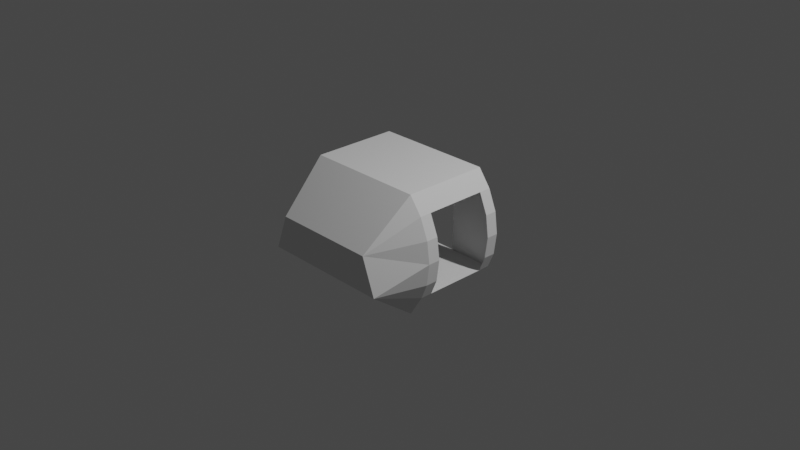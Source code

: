 # Source: buffaloCommandPodIVA.blend  (saved by Blender 3.1.7; exported with 4.5.12 LTS)
import bpy
from mathutils import Matrix  # noqa: F401  (used for matrix-valued properties, if any)

bpy.ops.wm.read_factory_settings(use_empty=True)
scene = bpy.context.scene
scene.name = 'Scene'

# ---- collections
col_collection = bpy.data.collections.new('Collection'); scene.collection.children.link(col_collection)

# ---- world
world_world = bpy.data.worlds.new('World'); scene.world = world_world
world_world.use_nodes = True; world_world.node_tree.nodes.clear()
_N = world_world.node_tree.nodes; _L = world_world.node_tree.links
n0 = _N.new('ShaderNodeOutputWorld'); n0.name = 'World Output'; n0.location = (300, 300)
n1 = _N.new('ShaderNodeBackground'); n1.name = 'Background'; n1.location = (10, 300)
n1.inputs[0].default_value = (0.05088, 0.05088, 0.05088, 1.0)
_L.new(n1.outputs[0], n0.inputs[0])
n0.is_active_output = True
world_world.color = (0.05088, 0.05088, 0.05088)
world_world.use_sun_shadow = False
world_world.sun_shadow_jitter_overblur = 0.0

# ---- cameras
cam_camera = bpy.data.cameras.new('Camera')
cam_camera.clip_end = 100.0
cam_camera.ortho_scale = 7.314

# ---- lights
light_light = bpy.data.lights.new('Light', 'POINT')
light_light.transmission_factor = 0.0
light_light.energy = 1000.0
light_light.shadow_soft_size = 0.1
light_light.shadow_maximum_resolution = 0.006
light_light.use_absolute_resolution = True

# ---- meshes
me_shellcollider_collider = bpy.data.meshes.new('shellCollider.collider')
me_shellcollider_collider.from_pydata([(0.7859, 0.4536, 0.02862), (0.8766, 0.2348, 0.02862), (0.9075, -1.341e-07, 0.02862), (0.8766, -0.2348, 0.02862), (-0.9075, -1.49e-07, 0.02862), (-0.8766, 0.2348, -0.9061), (-0.8766, 0.2348, 0.02862), (-0.9075, -1.043e-07, -0.9061), (-0.8766, -0.2348, -0.9061), (-0.8766, -0.2348, 0.02862), (-0.8082, -0.4, 0.02862), (-0.8082, -0.4, -0.9061), (0.7859, 0.4536, -0.9061), (0.8766, -0.2348, -0.9061), (0.9075, -1.937e-07, -0.9061), (0.8082, -0.4, -0.9061), (0.6496, 0.636, -0.9061), (-0.7859, 0.4536, 0.02862), (-0.6496, 0.636, 0.02862), (-0.6496, 0.636, -0.9061), (0.6496, 0.636, 0.02862), (-0.7859, 0.4536, -0.9061), (-0.3106, 0.4663, -0.9061), (-0.3106, -0.4, -0.9061), (0.8082, -0.4, 0.02862), (0.8766, 0.2348, -0.9061), (0.3106, -0.4, -0.9061), (0.3106, 0.4663, -0.9061), (-0.8766, 0.2348, -0.7747), (-0.8766, 0.2348, -0.1029), (0.7859, 0.4536, -0.1029), (0.7859, 0.4536, -0.7747), (-0.9075, -1.099e-07, -0.1029), (-0.9075, -1.434e-07, -0.7747), (0.9075, -1.295e-07, -0.1029), (0.9075, -1.984e-07, -0.7747), (-0.8766, -0.2348, -0.7747), (-0.8766, -0.2348, -0.1029), (-0.8082, -0.4, -0.1029), (-0.8082, -0.4, -0.7747), (0.8766, 0.2348, -0.1029), (0.8766, 0.2348, -0.7747), (0.8082, -0.4, -0.7747), (0.8082, -0.4, -0.1029), (0.8766, -0.2348, -0.1029), (0.8766, -0.2348, -0.7747), (-0.7859, 0.4536, -0.1029), (-0.7859, 0.4536, -0.7747), (-0.6625, -0.6363, 0.02862), (0.6625, -0.6363, 0.02862), (0.5709, 0.1556, 0.5599), (0.7181, -0.2348, 0.5599), (-0.5709, 0.1556, 0.5599), (-0.7181, -0.2348, 0.5599)], [], [(48, 10, 53), (9, 4, 52, 53), (19, 18, 17, 46, 47, 21), (30, 40, 1, 0), (45, 13, 15, 42), (13, 14, 12), (12, 16, 15), (12, 15, 13), (24, 49, 51), (2, 3, 51, 50), (49, 48, 53, 51), (24, 26, 23), (18, 20, 50, 52), (5, 7, 21), (7, 8, 21), (4, 6, 52), (8, 19, 21), (11, 19, 8), (16, 27, 26, 15), (19, 20, 18), (3, 24, 51), (0, 1, 50), (0, 20, 16, 12, 31, 30), (19, 22, 27, 16), (14, 25, 12), (33, 7, 5, 28), (37, 32, 4, 9), (19, 16, 20), (22, 19, 11, 23), (29, 46, 17, 6), (24, 43, 42, 15, 26), (34, 44, 3, 2), (34, 2, 1, 40), (10, 24, 23, 11, 39, 38), (39, 11, 8, 36), (10, 38, 37, 9), (14, 35, 41, 25), (14, 13, 45, 35), (5, 21, 47, 28), (8, 7, 33, 36), (4, 32, 29, 6), (3, 44, 43, 24), (12, 25, 41, 31), (24, 10, 48, 49), (10, 9, 53), (17, 18, 52), (6, 17, 52), (1, 2, 50), (20, 0, 50), (50, 51, 53, 52)])
me_shellcollider_collider.use_remesh_fix_poles = True
me_shellcollider_collider.use_remesh_preserve_attributes = False
me_shellcollider_collider.update()

# ---- objects
ob_light = bpy.data.objects.new('Light', light_light)
ob_camera = bpy.data.objects.new('Camera', cam_camera)
ob_freeiva = bpy.data.objects.new('FreeIva', None)
ob_shellcollider = bpy.data.objects.new('shellCollider', me_shellcollider_collider)

# ---- transforms, parenting, visibility, modifiers, constraints
ob_light.location = (4.076, 1.005, 5.904)
ob_light.rotation_euler = (0.6503, 0.05522, 1.866)
ob_light.lock_rotations_4d = False
ob_light.empty_display_type = 'ARROWS'
ob_light.color = (0.0, 0.0, 0.0, 0.0)
ob_light.lineart.crease_threshold = 0.0
ob_camera.location = (7.359, -6.926, 4.958)
ob_camera.rotation_euler = (1.109, 0.0, 0.8149)
ob_camera.lock_rotations_4d = False
ob_camera.empty_display_type = 'ARROWS'
ob_camera.color = (0.0, 0.0, 0.0, 0.0)
ob_camera.display_type = 'WIRE'
ob_camera.lineart.crease_threshold = 0.0
ob_freeiva.location = (0.0, 0.0, 0.0)
ob_freeiva.rotation_mode = 'QUATERNION'
ob_freeiva.rotation_quaternion = (1.0, 0.0, 0.0, 0.0)
ob_shellcollider.parent = ob_freeiva
ob_shellcollider.location = (0.0, -0.4388, -5.895e-08)
ob_shellcollider.rotation_mode = 'QUATERNION'
ob_shellcollider.rotation_quaternion = (0.7071, 0.7071, -8.432e-09, 8.432e-09)
ob_shellcollider.scale = (1.0, 1.0, 1.0)

# ---- collection membership
col_collection.objects.link(ob_light)
col_collection.objects.link(ob_camera)
col_collection.objects.link(ob_freeiva)
col_collection.objects.link(ob_shellcollider)

# ---- scene / render settings (as saved in the file)
scene.camera = ob_camera
scene.frame_start = 1; scene.frame_end = 250; scene.frame_set(1)
scene.render.engine = 'BLENDER_EEVEE_NEXT'
scene.cycles.sampling_pattern = 'TABULATED_SOBOL'
scene.cycles.use_light_tree = False
scene.view_settings.view_transform = 'Filmic'
bpy.context.view_layer.update()
